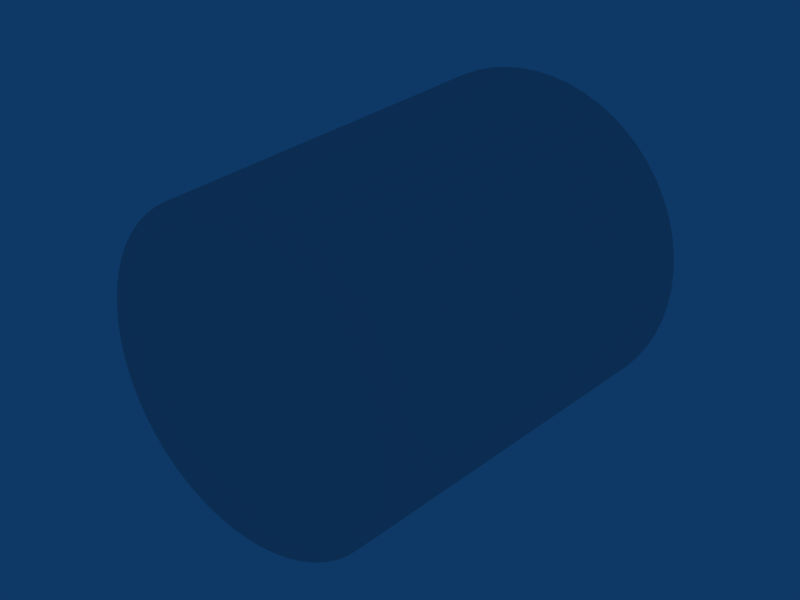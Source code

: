 # Source: lixeira1.blend  (saved by Blender 2.45.0; exported with 4.5.12 LTS)
import bpy
from mathutils import Matrix  # noqa: F401  (used for matrix-valued properties, if any)

bpy.ops.wm.read_factory_settings(use_empty=True)
scene = bpy.context.scene
scene.name = 'Scene'

# ---- collections
col_collection_1 = bpy.data.collections.new('Collection 1'); scene.collection.children.link(col_collection_1)

# ---- world
world_world = bpy.data.worlds.new('World'); scene.world = world_world
world_world.color = (0.05656, 0.2208, 0.4)
world_world.use_sun_shadow = False
world_world.sun_shadow_jitter_overblur = 0.0
world_world.cycles.sampling_method = 'MANUAL'
world_world.cycles.sample_map_resolution = 256

# ---- meshes
me_circle_001 = bpy.data.meshes.new('Circle.001')
me_circle_001.from_pydata([(0.7071, -7.677e-07, -0.7591), (0.7771, -7.643e-07, -0.6813), (0.8387, -7.606e-07, -0.5966), (0.891, -7.566e-07, -0.506), (0.9336, -7.524e-07, -0.4104), (0.9659, -7.481e-07, -0.3108), (0.9877, -7.436e-07, -0.2084), (0.9986, -7.39e-07, -0.1043), (0.9986, -7.345e-07, 0.0003352), (0.9877, -7.299e-07, 0.1044), (0.9659, -7.254e-07, 0.2068), (0.9336, -7.211e-07, 0.3064), (0.891, -7.169e-07, 0.402), (0.8387, -7.129e-07, 0.4926), (0.7771, -7.092e-07, 0.5773), (0.7071, -7.058e-07, 0.6551), (0.6293, -7.028e-07, 0.7251), (0.5446, -7.001e-07, 0.7867), (0.454, -6.978e-07, 0.839), (0.3584, -6.959e-07, 0.8816), (0.2588, -6.945e-07, 0.9139), (0.1564, -6.936e-07, 0.9357), (0.05234, -6.931e-07, 0.9466), (-0.05233, -6.931e-07, 0.9466), (-0.1564, -6.936e-07, 0.9357), (-0.2588, -6.945e-07, 0.9139), (-0.3584, -6.959e-07, 0.8816), (-0.454, -6.978e-07, 0.839), (-0.5446, -7.001e-07, 0.7867), (-0.6293, -7.028e-07, 0.7251), (-0.7071, -7.058e-07, 0.6551), (-0.7771, -7.092e-07, 0.5773), (-0.8387, -7.129e-07, 0.4926), (-0.891, -7.169e-07, 0.402), (-0.9336, -7.211e-07, 0.3064), (-0.9659, -7.254e-07, 0.2068), (-0.9877, -7.299e-07, 0.1044), (-0.9986, -7.345e-07, 0.0003382), (-0.9986, -7.39e-07, -0.1043), (-0.9877, -7.436e-07, -0.2084), (-0.9659, -7.481e-07, -0.3108), (-0.9336, -7.524e-07, -0.4104), (-0.891, -7.566e-07, -0.506), (-0.8387, -7.606e-07, -0.5966), (-0.7771, -7.643e-07, -0.6813), (-0.7071, -7.677e-07, -0.7591), (-0.6293, -7.707e-07, -0.8291), (-0.5446, -7.734e-07, -0.8907), (-0.454, -7.757e-07, -0.943), (-0.3584, -7.776e-07, -0.9856), (-0.2588, -7.79e-07, -1.018), (-0.1564, -7.799e-07, -1.04), (-0.05234, -7.804e-07, -1.051), (0.05233, -7.804e-07, -1.051), (0.1564, -7.799e-07, -1.04), (0.2588, -7.79e-07, -1.018), (0.3584, -7.776e-07, -0.9856), (0.454, -7.757e-07, -0.943), (0.5446, -7.734e-07, -0.8907), (0.6293, -7.707e-07, -0.8292), (0.0, -7.368e-07, -0.052), (0.6922, 2.495, -0.9069), (0.5991, 2.495, -0.9745), (0.4994, 2.495, -1.032), (0.3942, 2.495, -1.079), (0.2847, 2.495, -1.115), (0.1721, 2.495, -1.138), (0.05756, 2.495, -1.15), (-0.05757, 2.495, -1.15), (-0.1721, 2.495, -1.138), (-0.2847, 2.495, -1.115), (-0.3942, 2.495, -1.079), (-0.4994, 2.495, -1.032), (-0.5991, 2.495, -0.9745), (-0.6923, 2.495, -0.9069), (-0.7778, 2.495, -0.8298), (-0.8549, 2.495, -0.7443), (-0.9225, 2.495, -0.6511), (-0.9801, 2.495, -0.5514), (-1.027, 2.495, -0.4462), (-1.063, 2.495, -0.3367), (-1.086, 2.495, -0.2241), (-1.098, 2.495, -0.1096), (-1.098, 2.495, 0.005572), (-1.086, 2.495, 0.1201), (-1.063, 2.495, 0.2327), (-1.027, 2.495, 0.3422), (-0.9801, 2.495, 0.4474), (-0.9225, 2.495, 0.5471), (-0.8549, 2.495, 0.6403), (-0.7778, 2.495, 0.7258), (-0.6923, 2.495, 0.8029), (-0.5991, 2.495, 0.8705), (-0.4994, 2.495, 0.9281), (-0.3942, 2.495, 0.9749), (-0.2847, 2.495, 1.011), (-0.1721, 2.495, 1.034), (-0.05757, 2.495, 1.046), (0.05757, 2.495, 1.046), (0.1721, 2.495, 1.034), (0.2847, 2.495, 1.011), (0.3942, 2.495, 0.9749), (0.4994, 2.495, 0.9281), (0.5991, 2.495, 0.8705), (0.6923, 2.495, 0.8029), (0.7778, 2.495, 0.7258), (0.8549, 2.495, 0.6403), (0.9225, 2.495, 0.5471), (0.9801, 2.495, 0.4474), (1.027, 2.495, 0.3422), (1.063, 2.495, 0.2327), (1.086, 2.495, 0.1201), (1.098, 2.495, 0.005569), (1.098, 2.495, -0.1096), (1.086, 2.495, -0.2241), (1.063, 2.495, -0.3367), (1.027, 2.495, -0.4462), (0.9801, 2.495, -0.5514), (0.9225, 2.495, -0.6511), (0.8549, 2.495, -0.7443), (0.7778, 2.495, -0.8298), (0.7648, 2.495, -0.8168), (0.8406, 2.495, -0.7327), (0.9071, 2.495, -0.6411), (0.9637, 2.495, -0.543), (1.01, 2.495, -0.4396), (1.045, 2.495, -0.3319), (1.068, 2.495, -0.2212), (1.08, 2.495, -0.1086), (1.08, 2.495, 0.004607), (1.068, 2.495, 0.1172), (1.045, 2.495, 0.2279), (1.01, 2.495, 0.3356), (0.9637, 2.495, 0.439), (0.9071, 2.495, 0.5371), (0.8406, 2.495, 0.6287), (0.7648, 2.495, 0.7128), (0.6807, 2.495, 0.7886), (0.5891, 2.495, 0.8551), (0.491, 2.495, 0.9117), (0.3876, 2.495, 0.9578), (0.2799, 2.495, 0.9928), (0.1692, 2.495, 1.016), (0.05661, 2.495, 1.028), (-0.05661, 2.495, 1.028), (-0.1692, 2.495, 1.016), (-0.2799, 2.495, 0.9928), (-0.3876, 2.495, 0.9578), (-0.491, 2.495, 0.9117), (-0.5891, 2.495, 0.8551), (-0.6807, 2.495, 0.7886), (-0.7648, 2.495, 0.7128), (-0.8406, 2.495, 0.6287), (-0.9071, 2.495, 0.5371), (-0.9637, 2.495, 0.4391), (-1.01, 2.495, 0.3356), (-1.045, 2.495, 0.2279), (-1.068, 2.495, 0.1172), (-1.08, 2.495, 0.00461), (-1.08, 2.495, -0.1086), (-1.068, 2.495, -0.2212), (-1.045, 2.495, -0.3319), (-1.01, 2.495, -0.4396), (-0.9637, 2.495, -0.543), (-0.9071, 2.495, -0.6411), (-0.8406, 2.495, -0.7327), (-0.7648, 2.495, -0.8168), (-0.6807, 2.495, -0.8926), (-0.5891, 2.495, -0.9591), (-0.4911, 2.495, -1.016), (-0.3876, 2.495, -1.062), (-0.28, 2.495, -1.097), (-0.1692, 2.495, -1.12), (-0.05661, 2.495, -1.132), (0.0566, 2.495, -1.132), (0.1692, 2.495, -1.12), (0.2799, 2.495, -1.097), (0.3876, 2.495, -1.062), (0.491, 2.495, -1.016), (0.5891, 2.495, -0.9591), (0.6807, 2.495, -0.8926), (-1.353e-08, 0.04652, -0.052), (0.6188, 0.04652, -0.8162), (0.5355, 0.04652, -0.8767), (0.4464, 0.04652, -0.9281), (0.3524, 0.04652, -0.97), (0.2545, 0.04652, -1.002), (0.1538, 0.04652, -1.023), (0.05146, 0.04652, -1.034), (-0.05147, 0.04652, -1.034), (-0.1538, 0.04652, -1.023), (-0.2545, 0.04652, -1.002), (-0.3524, 0.04652, -0.97), (-0.4464, 0.04652, -0.9281), (-0.5355, 0.04652, -0.8767), (-0.6188, 0.04652, -0.8162), (-0.6953, 0.04652, -0.7473), (-0.7642, 0.04652, -0.6708), (-0.8247, 0.04652, -0.5875), (-0.8761, 0.04652, -0.4984), (-0.918, 0.04652, -0.4044), (-0.9498, 0.04652, -0.3065), (-0.9712, 0.04652, -0.2058), (-0.982, 0.04652, -0.1035), (-0.9819, 0.04652, -0.000536), (-0.9712, 0.04652, 0.1018), (-0.9498, 0.04652, 0.2025), (-0.918, 0.04652, 0.3004), (-0.8761, 0.04652, 0.3944), (-0.8247, 0.04652, 0.4835), (-0.7642, 0.04652, 0.5668), (-0.6953, 0.04652, 0.6433), (-0.6188, 0.04652, 0.7122), (-0.5355, 0.04652, 0.7727), (-0.4464, 0.04652, 0.8241), (-0.3524, 0.04652, 0.866), (-0.2545, 0.04652, 0.8978), (-0.1538, 0.04652, 0.9192), (-0.05146, 0.04652, 0.9299), (0.05146, 0.04652, 0.9299), (0.1538, 0.04652, 0.9192), (0.2545, 0.04652, 0.8978), (0.3524, 0.04652, 0.866), (0.4464, 0.04652, 0.8241), (0.5355, 0.04652, 0.7727), (0.6188, 0.04652, 0.7122), (0.6953, 0.04652, 0.6433), (0.7642, 0.04652, 0.5668), (0.8247, 0.04652, 0.4835), (0.8761, 0.04652, 0.3944), (0.918, 0.04652, 0.3004), (0.9498, 0.04652, 0.2025), (0.9712, 0.04652, 0.1018), (0.9819, 0.04652, -0.000539), (0.9819, 0.04652, -0.1035), (0.9712, 0.04652, -0.2058), (0.9498, 0.04652, -0.3065), (0.918, 0.04652, -0.4044), (0.8761, 0.04652, -0.4984), (0.8247, 0.04652, -0.5875), (0.7642, 0.04652, -0.6708), (0.6953, 0.04652, -0.7473)], [], [(60, 0, 1), (60, 1, 2), (60, 2, 3), (60, 3, 4), (60, 4, 5), (60, 5, 6), (60, 6, 7), (60, 7, 8), (60, 8, 9), (60, 9, 10), (60, 10, 11), (60, 11, 12), (60, 12, 13), (60, 13, 14), (60, 14, 15), (60, 15, 16), (60, 16, 17), (60, 17, 18), (60, 18, 19), (60, 19, 20), (60, 20, 21), (60, 21, 22), (60, 22, 23), (60, 23, 24), (60, 24, 25), (60, 25, 26), (60, 26, 27), (60, 27, 28), (60, 28, 29), (60, 29, 30), (60, 30, 31), (60, 31, 32), (60, 32, 33), (60, 33, 34), (60, 34, 35), (60, 35, 36), (60, 36, 37), (60, 37, 38), (60, 38, 39), (60, 39, 40), (60, 40, 41), (60, 41, 42), (60, 42, 43), (60, 43, 44), (60, 44, 45), (60, 45, 46), (60, 46, 47), (60, 47, 48), (60, 48, 49), (60, 49, 50), (60, 50, 51), (60, 51, 52), (60, 52, 53), (60, 53, 54), (60, 54, 55), (60, 55, 56), (60, 56, 57), (60, 57, 58), (60, 58, 59), (59, 0, 60), (0, 59, 61, 120), (59, 58, 62, 61), (58, 57, 63, 62), (57, 56, 64, 63), (56, 55, 65, 64), (55, 54, 66, 65), (54, 53, 67, 66), (53, 52, 68, 67), (52, 51, 69, 68), (51, 50, 70, 69), (50, 49, 71, 70), (49, 48, 72, 71), (48, 47, 73, 72), (47, 46, 74, 73), (46, 45, 75, 74), (45, 44, 76, 75), (44, 43, 77, 76), (43, 42, 78, 77), (42, 41, 79, 78), (41, 40, 80, 79), (40, 39, 81, 80), (39, 38, 82, 81), (38, 37, 83, 82), (37, 36, 84, 83), (36, 35, 85, 84), (35, 34, 86, 85), (34, 33, 87, 86), (33, 32, 88, 87), (32, 31, 89, 88), (31, 30, 90, 89), (30, 29, 91, 90), (29, 28, 92, 91), (28, 27, 93, 92), (27, 26, 94, 93), (26, 25, 95, 94), (25, 24, 96, 95), (24, 23, 97, 96), (23, 22, 98, 97), (22, 21, 99, 98), (21, 20, 100, 99), (20, 19, 101, 100), (19, 18, 102, 101), (18, 17, 103, 102), (17, 16, 104, 103), (16, 15, 105, 104), (15, 14, 106, 105), (14, 13, 107, 106), (13, 12, 108, 107), (12, 11, 109, 108), (11, 10, 110, 109), (10, 9, 111, 110), (9, 8, 112, 111), (8, 7, 113, 112), (7, 6, 114, 113), (6, 5, 115, 114), (5, 4, 116, 115), (4, 3, 117, 116), (3, 2, 118, 117), (2, 1, 119, 118), (1, 0, 120, 119), (119, 120, 121, 122), (118, 119, 122, 123), (117, 118, 123, 124), (116, 117, 124, 125), (115, 116, 125, 126), (114, 115, 126, 127), (113, 114, 127, 128), (112, 113, 128, 129), (111, 112, 129, 130), (110, 111, 130, 131), (109, 110, 131, 132), (108, 109, 132, 133), (107, 108, 133, 134), (106, 107, 134, 135), (105, 106, 135, 136), (104, 105, 136, 137), (103, 104, 137, 138), (102, 103, 138, 139), (101, 102, 139, 140), (100, 101, 140, 141), (99, 100, 141, 142), (98, 99, 142, 143), (97, 98, 143, 144), (96, 97, 144, 145), (95, 96, 145, 146), (94, 95, 146, 147), (93, 94, 147, 148), (92, 93, 148, 149), (91, 92, 149, 150), (90, 91, 150, 151), (89, 90, 151, 152), (88, 89, 152, 153), (87, 88, 153, 154), (86, 87, 154, 155), (85, 86, 155, 156), (84, 85, 156, 157), (83, 84, 157, 158), (82, 83, 158, 159), (81, 82, 159, 160), (80, 81, 160, 161), (79, 80, 161, 162), (78, 79, 162, 163), (77, 78, 163, 164), (76, 77, 164, 165), (75, 76, 165, 166), (74, 75, 166, 167), (73, 74, 167, 168), (72, 73, 168, 169), (71, 72, 169, 170), (70, 71, 170, 171), (69, 70, 171, 172), (68, 69, 172, 173), (67, 68, 173, 174), (66, 67, 174, 175), (65, 66, 175, 176), (64, 65, 176, 177), (63, 64, 177, 178), (62, 63, 178, 179), (61, 62, 179, 180), (120, 61, 180, 121), (121, 180, 182, 241), (180, 179, 183, 182), (179, 178, 184, 183), (178, 177, 185, 184), (177, 176, 186, 185), (176, 175, 187, 186), (175, 174, 188, 187), (174, 173, 189, 188), (173, 172, 190, 189), (172, 171, 191, 190), (171, 170, 192, 191), (170, 169, 193, 192), (169, 168, 194, 193), (168, 167, 195, 194), (167, 166, 196, 195), (166, 165, 197, 196), (165, 164, 198, 197), (164, 163, 199, 198), (163, 162, 200, 199), (162, 161, 201, 200), (161, 160, 202, 201), (160, 159, 203, 202), (159, 158, 204, 203), (158, 157, 205, 204), (157, 156, 206, 205), (156, 155, 207, 206), (155, 154, 208, 207), (154, 153, 209, 208), (153, 152, 210, 209), (152, 151, 211, 210), (151, 150, 212, 211), (150, 149, 213, 212), (149, 148, 214, 213), (148, 147, 215, 214), (147, 146, 216, 215), (146, 145, 217, 216), (145, 144, 218, 217), (144, 143, 219, 218), (143, 142, 220, 219), (142, 141, 221, 220), (141, 140, 222, 221), (140, 139, 223, 222), (139, 138, 224, 223), (138, 137, 225, 224), (137, 136, 226, 225), (136, 135, 227, 226), (135, 134, 228, 227), (134, 133, 229, 228), (133, 132, 230, 229), (132, 131, 231, 230), (131, 130, 232, 231), (130, 129, 233, 232), (129, 128, 234, 233), (128, 127, 235, 234), (127, 126, 236, 235), (126, 125, 237, 236), (125, 124, 238, 237), (124, 123, 239, 238), (123, 122, 240, 239), (122, 121, 241, 240), (240, 241, 181), (239, 240, 181), (238, 239, 181), (237, 238, 181), (236, 237, 181), (235, 236, 181), (234, 235, 181), (233, 234, 181), (232, 233, 181), (231, 232, 181), (230, 231, 181), (229, 230, 181), (228, 229, 181), (227, 228, 181), (226, 227, 181), (225, 226, 181), (224, 225, 181), (223, 224, 181), (222, 223, 181), (221, 222, 181), (220, 221, 181), (219, 220, 181), (218, 219, 181), (217, 218, 181), (216, 217, 181), (215, 216, 181), (214, 215, 181), (213, 214, 181), (212, 213, 181), (211, 212, 181), (210, 211, 181), (209, 210, 181), (208, 209, 181), (207, 208, 181), (206, 207, 181), (205, 206, 181), (204, 205, 181), (203, 204, 181), (202, 203, 181), (201, 202, 181), (200, 201, 181), (199, 200, 181), (198, 199, 181), (197, 198, 181), (196, 197, 181), (195, 196, 181), (194, 195, 181), (193, 194, 181), (192, 193, 181), (191, 192, 181), (190, 191, 181), (189, 190, 181), (188, 189, 181), (187, 188, 181), (186, 187, 181), (185, 186, 181), (184, 185, 181), (183, 184, 181), (182, 183, 181), (241, 182, 181)])
me_circle_001.use_remesh_preserve_volume = False
me_circle_001.use_remesh_preserve_attributes = False
me_circle_001.use_mirror_vertex_groups = False
me_circle_001.update()

# ---- objects
ob_circle = bpy.data.objects.new('Circle', me_circle_001)

# ---- transforms, parenting, visibility, modifiers, constraints
ob_circle.location = (0.9984, 0.0, 0.0)
ob_circle.lock_rotations_4d = False
ob_circle.empty_display_type = 'ARROWS'
ob_circle.color = (0.0, 0.0, 0.0, 1.0)
ob_circle.lineart.crease_threshold = 0.0

# ---- collection membership
col_collection_1.objects.link(ob_circle)

# ---- scene / render settings (as saved in the file)
scene.frame_start = 1; scene.frame_end = 250; scene.frame_set(1)
scene.render.engine = 'BLENDER_EEVEE_NEXT'
scene.render.image_settings.file_format = 'JPEG'
scene.render.image_settings.color_mode = 'RGB'
scene.render.image_settings.compression = 90
scene.render.resolution_x = 800
scene.render.resolution_y = 600
scene.render.pixel_aspect_x = 100.0
scene.render.pixel_aspect_y = 100.0
scene.render.fps = 25
scene.render.dither_intensity = 0.0
scene.render.use_compositing = False
scene.render.use_sequencer = False
scene.render.bake_margin = 2
scene.render.bake_bias = 0.0
scene.render.use_stamp_time = False
scene.render.use_stamp_date = False
scene.render.use_stamp_frame = False
scene.render.use_stamp_camera = False
scene.render.use_stamp_scene = False
scene.render.use_stamp_filename = False
scene.render.use_stamp_render_time = False
scene.render.stamp_font_size = 0
scene.cycles.use_denoising = False
scene.cycles.samples = 10
scene.cycles.sampling_pattern = 'TABULATED_SOBOL'
scene.cycles.light_sampling_threshold = 0.0
scene.cycles.use_adaptive_sampling = False
scene.cycles.use_light_tree = False
scene.cycles.blur_glossy = 0.0
scene.cycles.volume_bounces = 1
scene.cycles.pixel_filter_type = 'GAUSSIAN'
scene.cycles.sample_clamp_indirect = 0.0
scene.view_settings.view_transform = 'Raw'
bpy.context.view_layer.update()

# ---- added for rendering (the .blend has no active camera): camera
cam_auto = bpy.data.cameras.new('AutoCamera')
cam_auto.lens = 50.0
cam_auto.sensor_width = 36.0
cam_auto.clip_end = 1000.0
ob_auto_camera = bpy.data.objects.new('AutoCamera', cam_auto)
scene.collection.objects.link(ob_auto_camera)
ob_auto_camera.location = (4.68498, -3.17662, 2.89729)
ob_auto_camera.rotation_euler = (1.09748, -7.21219e-08, 0.694738)
scene.camera = ob_auto_camera
bpy.context.view_layer.update()
